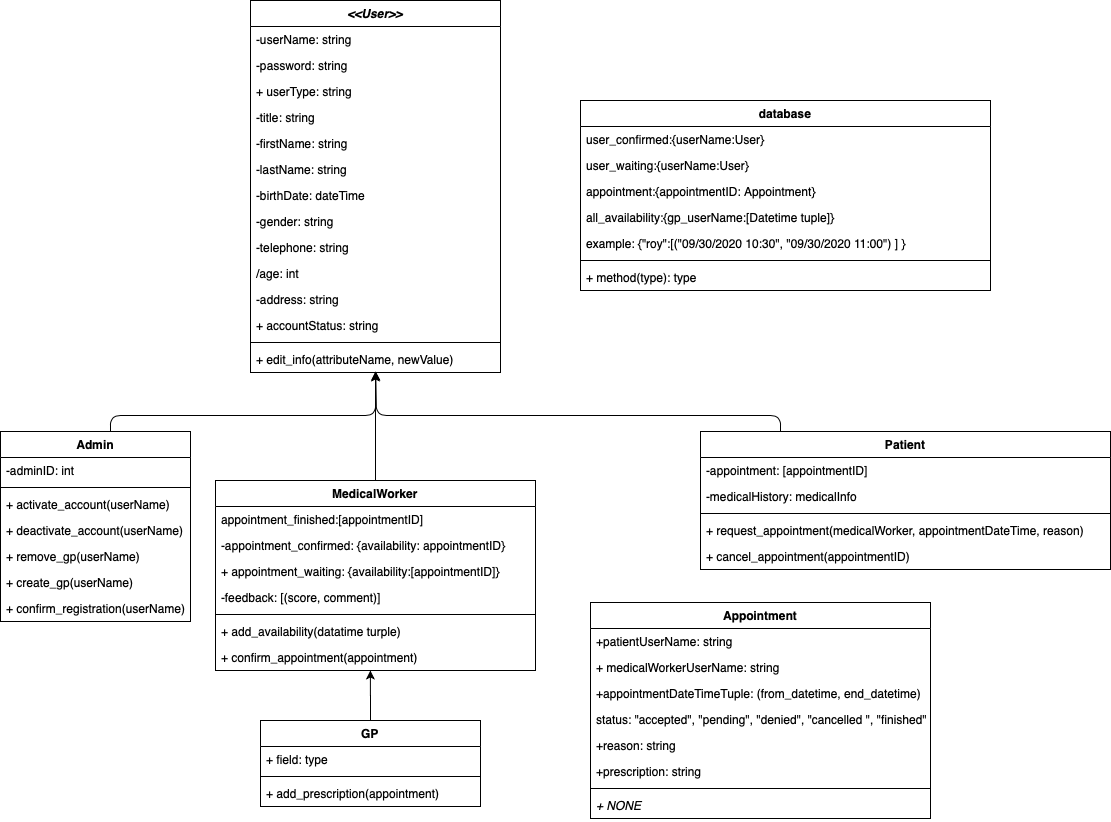

The diagram above was exported from draw.io. Its source (the exported page's mxGraphModel, read from the mxfile embedded in the PNG):
<mxGraphModel dx="1110" dy="570" grid="1" gridSize="10" guides="1" tooltips="1" connect="1" arrows="1" fold="1" page="1" pageScale="1" pageWidth="1169" pageHeight="826" background="#ffffff" math="0" shadow="0">
  <root>
    <mxCell id="0" />
    <mxCell id="1" parent="0" />
    <mxCell id="jSm3cLuxah6wC23mwjjK-41" value="&lt;&lt;User&gt;&gt;" style="swimlane;fontStyle=3;align=center;verticalAlign=top;childLayout=stackLayout;horizontal=1;startSize=26;horizontalStack=0;resizeParent=1;resizeParentMax=0;resizeLast=0;collapsible=1;marginBottom=0;" vertex="1" parent="1">
      <mxGeometry x="340" y="90" width="250" height="372" as="geometry" />
    </mxCell>
    <mxCell id="jSm3cLuxah6wC23mwjjK-42" value="-userName: string" style="text;strokeColor=none;fillColor=none;align=left;verticalAlign=top;spacingLeft=4;spacingRight=4;overflow=hidden;rotatable=0;points=[[0,0.5],[1,0.5]];portConstraint=eastwest;" vertex="1" parent="jSm3cLuxah6wC23mwjjK-41">
      <mxGeometry y="26" width="250" height="26" as="geometry" />
    </mxCell>
    <mxCell id="jSm3cLuxah6wC23mwjjK-43" value="-password: string" style="text;strokeColor=none;fillColor=none;align=left;verticalAlign=top;spacingLeft=4;spacingRight=4;overflow=hidden;rotatable=0;points=[[0,0.5],[1,0.5]];portConstraint=eastwest;" vertex="1" parent="jSm3cLuxah6wC23mwjjK-41">
      <mxGeometry y="52" width="250" height="26" as="geometry" />
    </mxCell>
    <mxCell id="jSm3cLuxah6wC23mwjjK-63" value="+ userType: string" style="text;strokeColor=none;fillColor=none;align=left;verticalAlign=top;spacingLeft=4;spacingRight=4;overflow=hidden;rotatable=0;points=[[0,0.5],[1,0.5]];portConstraint=eastwest;" vertex="1" parent="jSm3cLuxah6wC23mwjjK-41">
      <mxGeometry y="78" width="250" height="26" as="geometry" />
    </mxCell>
    <mxCell id="jSm3cLuxah6wC23mwjjK-44" value="-title: string" style="text;strokeColor=none;fillColor=none;align=left;verticalAlign=top;spacingLeft=4;spacingRight=4;overflow=hidden;rotatable=0;points=[[0,0.5],[1,0.5]];portConstraint=eastwest;" vertex="1" parent="jSm3cLuxah6wC23mwjjK-41">
      <mxGeometry y="104" width="250" height="26" as="geometry" />
    </mxCell>
    <mxCell id="jSm3cLuxah6wC23mwjjK-45" value="-firstName: string" style="text;strokeColor=none;fillColor=none;align=left;verticalAlign=top;spacingLeft=4;spacingRight=4;overflow=hidden;rotatable=0;points=[[0,0.5],[1,0.5]];portConstraint=eastwest;" vertex="1" parent="jSm3cLuxah6wC23mwjjK-41">
      <mxGeometry y="130" width="250" height="26" as="geometry" />
    </mxCell>
    <mxCell id="jSm3cLuxah6wC23mwjjK-46" value="-lastName: string" style="text;strokeColor=none;fillColor=none;align=left;verticalAlign=top;spacingLeft=4;spacingRight=4;overflow=hidden;rotatable=0;points=[[0,0.5],[1,0.5]];portConstraint=eastwest;" vertex="1" parent="jSm3cLuxah6wC23mwjjK-41">
      <mxGeometry y="156" width="250" height="26" as="geometry" />
    </mxCell>
    <mxCell id="jSm3cLuxah6wC23mwjjK-47" value="-birthDate: dateTime" style="text;strokeColor=none;fillColor=none;align=left;verticalAlign=top;spacingLeft=4;spacingRight=4;overflow=hidden;rotatable=0;points=[[0,0.5],[1,0.5]];portConstraint=eastwest;" vertex="1" parent="jSm3cLuxah6wC23mwjjK-41">
      <mxGeometry y="182" width="250" height="26" as="geometry" />
    </mxCell>
    <mxCell id="jSm3cLuxah6wC23mwjjK-48" value="-gender: string" style="text;strokeColor=none;fillColor=none;align=left;verticalAlign=top;spacingLeft=4;spacingRight=4;overflow=hidden;rotatable=0;points=[[0,0.5],[1,0.5]];portConstraint=eastwest;" vertex="1" parent="jSm3cLuxah6wC23mwjjK-41">
      <mxGeometry y="208" width="250" height="26" as="geometry" />
    </mxCell>
    <mxCell id="jSm3cLuxah6wC23mwjjK-49" value="-telephone: string" style="text;strokeColor=none;fillColor=none;align=left;verticalAlign=top;spacingLeft=4;spacingRight=4;overflow=hidden;rotatable=0;points=[[0,0.5],[1,0.5]];portConstraint=eastwest;" vertex="1" parent="jSm3cLuxah6wC23mwjjK-41">
      <mxGeometry y="234" width="250" height="26" as="geometry" />
    </mxCell>
    <mxCell id="jSm3cLuxah6wC23mwjjK-50" value="/age: int" style="text;strokeColor=none;fillColor=none;align=left;verticalAlign=top;spacingLeft=4;spacingRight=4;overflow=hidden;rotatable=0;points=[[0,0.5],[1,0.5]];portConstraint=eastwest;" vertex="1" parent="jSm3cLuxah6wC23mwjjK-41">
      <mxGeometry y="260" width="250" height="26" as="geometry" />
    </mxCell>
    <mxCell id="jSm3cLuxah6wC23mwjjK-51" value="-address: string" style="text;strokeColor=none;fillColor=none;align=left;verticalAlign=top;spacingLeft=4;spacingRight=4;overflow=hidden;rotatable=0;points=[[0,0.5],[1,0.5]];portConstraint=eastwest;" vertex="1" parent="jSm3cLuxah6wC23mwjjK-41">
      <mxGeometry y="286" width="250" height="26" as="geometry" />
    </mxCell>
    <mxCell id="jSm3cLuxah6wC23mwjjK-71" value="+ accountStatus: string" style="text;strokeColor=none;fillColor=none;align=left;verticalAlign=top;spacingLeft=4;spacingRight=4;overflow=hidden;rotatable=0;points=[[0,0.5],[1,0.5]];portConstraint=eastwest;" vertex="1" parent="jSm3cLuxah6wC23mwjjK-41">
      <mxGeometry y="312" width="250" height="26" as="geometry" />
    </mxCell>
    <mxCell id="jSm3cLuxah6wC23mwjjK-52" value="" style="line;strokeWidth=1;fillColor=none;align=left;verticalAlign=middle;spacingTop=-1;spacingLeft=3;spacingRight=3;rotatable=0;labelPosition=right;points=[];portConstraint=eastwest;" vertex="1" parent="jSm3cLuxah6wC23mwjjK-41">
      <mxGeometry y="338" width="250" height="8" as="geometry" />
    </mxCell>
    <mxCell id="jSm3cLuxah6wC23mwjjK-53" value="+ edit_info(attributeName, newValue)" style="text;strokeColor=none;fillColor=none;align=left;verticalAlign=top;spacingLeft=4;spacingRight=4;overflow=hidden;rotatable=0;points=[[0,0.5],[1,0.5]];portConstraint=eastwest;" vertex="1" parent="jSm3cLuxah6wC23mwjjK-41">
      <mxGeometry y="346" width="250" height="26" as="geometry" />
    </mxCell>
    <mxCell id="jSm3cLuxah6wC23mwjjK-54" value="" style="endArrow=classic;html=1;exitX=0.5;exitY=0;exitDx=0;exitDy=0;" edge="1" parent="1">
      <mxGeometry width="50" height="50" relative="1" as="geometry">
        <mxPoint x="200" y="525" as="sourcePoint" />
        <mxPoint x="465" y="461.0000000000001" as="targetPoint" />
        <Array as="points">
          <mxPoint x="200" y="505" />
          <mxPoint x="465" y="505" />
        </Array>
      </mxGeometry>
    </mxCell>
    <mxCell id="jSm3cLuxah6wC23mwjjK-55" value="" style="endArrow=classic;html=1;exitX=0.5;exitY=0;exitDx=0;exitDy=0;" edge="1" parent="1">
      <mxGeometry width="50" height="50" relative="1" as="geometry">
        <mxPoint x="870" y="525" as="sourcePoint" />
        <mxPoint x="465.2280701754387" y="461.0000000000001" as="targetPoint" />
        <Array as="points">
          <mxPoint x="870" y="505" />
          <mxPoint x="466" y="505" />
        </Array>
      </mxGeometry>
    </mxCell>
    <mxCell id="jSm3cLuxah6wC23mwjjK-57" value="Patient" style="swimlane;fontStyle=1;align=center;verticalAlign=top;childLayout=stackLayout;horizontal=1;startSize=26;horizontalStack=0;resizeParent=1;resizeParentMax=0;resizeLast=0;collapsible=1;marginBottom=0;" vertex="1" parent="1">
      <mxGeometry x="790" y="521" width="410" height="138" as="geometry" />
    </mxCell>
    <mxCell id="jSm3cLuxah6wC23mwjjK-114" value="-appointment: [appointmentID]&#10;" style="text;strokeColor=none;fillColor=none;align=left;verticalAlign=top;spacingLeft=4;spacingRight=4;overflow=hidden;rotatable=0;points=[[0,0.5],[1,0.5]];portConstraint=eastwest;" vertex="1" parent="jSm3cLuxah6wC23mwjjK-57">
      <mxGeometry y="26" width="410" height="26" as="geometry" />
    </mxCell>
    <mxCell id="jSm3cLuxah6wC23mwjjK-59" value="-medicalHistory: medicalInfo" style="text;strokeColor=none;fillColor=none;align=left;verticalAlign=top;spacingLeft=4;spacingRight=4;overflow=hidden;rotatable=0;points=[[0,0.5],[1,0.5]];portConstraint=eastwest;" vertex="1" parent="jSm3cLuxah6wC23mwjjK-57">
      <mxGeometry y="52" width="410" height="26" as="geometry" />
    </mxCell>
    <mxCell id="jSm3cLuxah6wC23mwjjK-60" value="" style="line;strokeWidth=1;fillColor=none;align=left;verticalAlign=middle;spacingTop=-1;spacingLeft=3;spacingRight=3;rotatable=0;labelPosition=right;points=[];portConstraint=eastwest;" vertex="1" parent="jSm3cLuxah6wC23mwjjK-57">
      <mxGeometry y="78" width="410" height="8" as="geometry" />
    </mxCell>
    <mxCell id="jSm3cLuxah6wC23mwjjK-61" value="+ request_appointment(medicalWorker, appointmentDateTime, reason)" style="text;strokeColor=none;fillColor=none;align=left;verticalAlign=top;spacingLeft=4;spacingRight=4;overflow=hidden;rotatable=0;points=[[0,0.5],[1,0.5]];portConstraint=eastwest;" vertex="1" parent="jSm3cLuxah6wC23mwjjK-57">
      <mxGeometry y="86" width="410" height="26" as="geometry" />
    </mxCell>
    <mxCell id="jSm3cLuxah6wC23mwjjK-62" value="+ cancel_appointment(appointmentID)" style="text;strokeColor=none;fillColor=none;align=left;verticalAlign=top;spacingLeft=4;spacingRight=4;overflow=hidden;rotatable=0;points=[[0,0.5],[1,0.5]];portConstraint=eastwest;" vertex="1" parent="jSm3cLuxah6wC23mwjjK-57">
      <mxGeometry y="112" width="410" height="26" as="geometry" />
    </mxCell>
    <mxCell id="jSm3cLuxah6wC23mwjjK-64" value="Admin" style="swimlane;fontStyle=1;align=center;verticalAlign=top;childLayout=stackLayout;horizontal=1;startSize=26;horizontalStack=0;resizeParent=1;resizeParentMax=0;resizeLast=0;collapsible=1;marginBottom=0;" vertex="1" parent="1">
      <mxGeometry x="90" y="521" width="190" height="190" as="geometry" />
    </mxCell>
    <mxCell id="jSm3cLuxah6wC23mwjjK-65" value="-adminID: int" style="text;strokeColor=none;fillColor=none;align=left;verticalAlign=top;spacingLeft=4;spacingRight=4;overflow=hidden;rotatable=0;points=[[0,0.5],[1,0.5]];portConstraint=eastwest;" vertex="1" parent="jSm3cLuxah6wC23mwjjK-64">
      <mxGeometry y="26" width="190" height="26" as="geometry" />
    </mxCell>
    <mxCell id="jSm3cLuxah6wC23mwjjK-66" value="" style="line;strokeWidth=1;fillColor=none;align=left;verticalAlign=middle;spacingTop=-1;spacingLeft=3;spacingRight=3;rotatable=0;labelPosition=right;points=[];portConstraint=eastwest;" vertex="1" parent="jSm3cLuxah6wC23mwjjK-64">
      <mxGeometry y="52" width="190" height="8" as="geometry" />
    </mxCell>
    <mxCell id="jSm3cLuxah6wC23mwjjK-67" value="+ activate_account(userName)&#10;" style="text;strokeColor=none;fillColor=none;align=left;verticalAlign=top;spacingLeft=4;spacingRight=4;overflow=hidden;rotatable=0;points=[[0,0.5],[1,0.5]];portConstraint=eastwest;" vertex="1" parent="jSm3cLuxah6wC23mwjjK-64">
      <mxGeometry y="60" width="190" height="26" as="geometry" />
    </mxCell>
    <mxCell id="jSm3cLuxah6wC23mwjjK-68" value="+ deactivate_account(userName)&#10;" style="text;strokeColor=none;fillColor=none;align=left;verticalAlign=top;spacingLeft=4;spacingRight=4;overflow=hidden;rotatable=0;points=[[0,0.5],[1,0.5]];portConstraint=eastwest;" vertex="1" parent="jSm3cLuxah6wC23mwjjK-64">
      <mxGeometry y="86" width="190" height="26" as="geometry" />
    </mxCell>
    <mxCell id="jSm3cLuxah6wC23mwjjK-69" value="+ remove_gp(userName)&#10;" style="text;strokeColor=none;fillColor=none;align=left;verticalAlign=top;spacingLeft=4;spacingRight=4;overflow=hidden;rotatable=0;points=[[0,0.5],[1,0.5]];portConstraint=eastwest;" vertex="1" parent="jSm3cLuxah6wC23mwjjK-64">
      <mxGeometry y="112" width="190" height="26" as="geometry" />
    </mxCell>
    <mxCell id="jSm3cLuxah6wC23mwjjK-70" value="+ create_gp(userName)&#10;" style="text;strokeColor=none;fillColor=none;align=left;verticalAlign=top;spacingLeft=4;spacingRight=4;overflow=hidden;rotatable=0;points=[[0,0.5],[1,0.5]];portConstraint=eastwest;" vertex="1" parent="jSm3cLuxah6wC23mwjjK-64">
      <mxGeometry y="138" width="190" height="26" as="geometry" />
    </mxCell>
    <mxCell id="jSm3cLuxah6wC23mwjjK-72" value="+ confirm_registration(userName)" style="text;strokeColor=none;fillColor=none;align=left;verticalAlign=top;spacingLeft=4;spacingRight=4;overflow=hidden;rotatable=0;points=[[0,0.5],[1,0.5]];portConstraint=eastwest;" vertex="1" parent="jSm3cLuxah6wC23mwjjK-64">
      <mxGeometry y="164" width="190" height="26" as="geometry" />
    </mxCell>
    <mxCell id="jSm3cLuxah6wC23mwjjK-93" style="edgeStyle=orthogonalEdgeStyle;rounded=0;orthogonalLoop=1;jettySize=auto;html=1;entryX=0.5;entryY=1;entryDx=0;entryDy=0;entryPerimeter=0;" edge="1" parent="1" source="jSm3cLuxah6wC23mwjjK-83" target="jSm3cLuxah6wC23mwjjK-53">
      <mxGeometry relative="1" as="geometry" />
    </mxCell>
    <mxCell id="jSm3cLuxah6wC23mwjjK-83" value="MedicalWorker" style="swimlane;fontStyle=1;align=center;verticalAlign=top;childLayout=stackLayout;horizontal=1;startSize=26;horizontalStack=0;resizeParent=1;resizeParentMax=0;resizeLast=0;collapsible=1;marginBottom=0;" vertex="1" parent="1">
      <mxGeometry x="305" y="570" width="320" height="190" as="geometry" />
    </mxCell>
    <mxCell id="jSm3cLuxah6wC23mwjjK-119" value="appointment_finished:[appointmentID]" style="text;strokeColor=none;fillColor=none;align=left;verticalAlign=top;spacingLeft=4;spacingRight=4;overflow=hidden;rotatable=0;points=[[0,0.5],[1,0.5]];portConstraint=eastwest;" vertex="1" parent="jSm3cLuxah6wC23mwjjK-83">
      <mxGeometry y="26" width="320" height="26" as="geometry" />
    </mxCell>
    <mxCell id="jSm3cLuxah6wC23mwjjK-99" value="-appointment_confirmed: {availability: appointmentID}&#10;" style="text;strokeColor=none;fillColor=none;align=left;verticalAlign=top;spacingLeft=4;spacingRight=4;overflow=hidden;rotatable=0;points=[[0,0.5],[1,0.5]];portConstraint=eastwest;" vertex="1" parent="jSm3cLuxah6wC23mwjjK-83">
      <mxGeometry y="52" width="320" height="26" as="geometry" />
    </mxCell>
    <mxCell id="jSm3cLuxah6wC23mwjjK-104" value="+ appointment_waiting: {availability:[appointmentID]}" style="text;strokeColor=none;fillColor=none;align=left;verticalAlign=top;spacingLeft=4;spacingRight=4;overflow=hidden;rotatable=0;points=[[0,0.5],[1,0.5]];portConstraint=eastwest;" vertex="1" parent="jSm3cLuxah6wC23mwjjK-83">
      <mxGeometry y="78" width="320" height="26" as="geometry" />
    </mxCell>
    <mxCell id="jSm3cLuxah6wC23mwjjK-76" value="-feedback: [(score, comment)]" style="text;strokeColor=none;fillColor=none;align=left;verticalAlign=top;spacingLeft=4;spacingRight=4;overflow=hidden;rotatable=0;points=[[0,0.5],[1,0.5]];portConstraint=eastwest;" vertex="1" parent="jSm3cLuxah6wC23mwjjK-83">
      <mxGeometry y="104" width="320" height="26" as="geometry" />
    </mxCell>
    <mxCell id="jSm3cLuxah6wC23mwjjK-85" value="" style="line;strokeWidth=1;fillColor=none;align=left;verticalAlign=middle;spacingTop=-1;spacingLeft=3;spacingRight=3;rotatable=0;labelPosition=right;points=[];portConstraint=eastwest;" vertex="1" parent="jSm3cLuxah6wC23mwjjK-83">
      <mxGeometry y="130" width="320" height="8" as="geometry" />
    </mxCell>
    <mxCell id="jSm3cLuxah6wC23mwjjK-78" value="+ add_availability(datatime turple)" style="text;strokeColor=none;fillColor=none;align=left;verticalAlign=top;spacingLeft=4;spacingRight=4;overflow=hidden;rotatable=0;points=[[0,0.5],[1,0.5]];portConstraint=eastwest;" vertex="1" parent="jSm3cLuxah6wC23mwjjK-83">
      <mxGeometry y="138" width="320" height="26" as="geometry" />
    </mxCell>
    <mxCell id="jSm3cLuxah6wC23mwjjK-80" value="+ confirm_appointment(appointment)" style="text;strokeColor=none;fillColor=none;align=left;verticalAlign=top;spacingLeft=4;spacingRight=4;overflow=hidden;rotatable=0;points=[[0,0.5],[1,0.5]];portConstraint=eastwest;" vertex="1" parent="jSm3cLuxah6wC23mwjjK-83">
      <mxGeometry y="164" width="320" height="26" as="geometry" />
    </mxCell>
    <mxCell id="jSm3cLuxah6wC23mwjjK-118" style="edgeStyle=orthogonalEdgeStyle;rounded=0;orthogonalLoop=1;jettySize=auto;html=1;entryX=0.484;entryY=1;entryDx=0;entryDy=0;entryPerimeter=0;" edge="1" parent="1" source="jSm3cLuxah6wC23mwjjK-88" target="jSm3cLuxah6wC23mwjjK-80">
      <mxGeometry relative="1" as="geometry" />
    </mxCell>
    <mxCell id="jSm3cLuxah6wC23mwjjK-88" value="GP" style="swimlane;fontStyle=1;align=center;verticalAlign=top;childLayout=stackLayout;horizontal=1;startSize=26;horizontalStack=0;resizeParent=1;resizeParentMax=0;resizeLast=0;collapsible=1;marginBottom=0;" vertex="1" parent="1">
      <mxGeometry x="350" y="810" width="220" height="86" as="geometry" />
    </mxCell>
    <mxCell id="jSm3cLuxah6wC23mwjjK-89" value="+ field: type" style="text;strokeColor=none;fillColor=none;align=left;verticalAlign=top;spacingLeft=4;spacingRight=4;overflow=hidden;rotatable=0;points=[[0,0.5],[1,0.5]];portConstraint=eastwest;" vertex="1" parent="jSm3cLuxah6wC23mwjjK-88">
      <mxGeometry y="26" width="220" height="26" as="geometry" />
    </mxCell>
    <mxCell id="jSm3cLuxah6wC23mwjjK-90" value="" style="line;strokeWidth=1;fillColor=none;align=left;verticalAlign=middle;spacingTop=-1;spacingLeft=3;spacingRight=3;rotatable=0;labelPosition=right;points=[];portConstraint=eastwest;" vertex="1" parent="jSm3cLuxah6wC23mwjjK-88">
      <mxGeometry y="52" width="220" height="8" as="geometry" />
    </mxCell>
    <mxCell id="jSm3cLuxah6wC23mwjjK-79" value="+ add_prescription(appointment)" style="text;strokeColor=none;fillColor=none;align=left;verticalAlign=top;spacingLeft=4;spacingRight=4;overflow=hidden;rotatable=0;points=[[0,0.5],[1,0.5]];portConstraint=eastwest;" vertex="1" parent="jSm3cLuxah6wC23mwjjK-88">
      <mxGeometry y="60" width="220" height="26" as="geometry" />
    </mxCell>
    <mxCell id="jSm3cLuxah6wC23mwjjK-105" value="Appointment" style="swimlane;fontStyle=1;align=center;verticalAlign=top;childLayout=stackLayout;horizontal=1;startSize=26;horizontalStack=0;resizeParent=1;resizeParentMax=0;resizeLast=0;collapsible=1;marginBottom=0;" vertex="1" parent="1">
      <mxGeometry x="680" y="692" width="340" height="216" as="geometry" />
    </mxCell>
    <mxCell id="jSm3cLuxah6wC23mwjjK-108" value="+patientUserName: string" style="text;strokeColor=none;fillColor=none;align=left;verticalAlign=top;spacingLeft=4;spacingRight=4;overflow=hidden;rotatable=0;points=[[0,0.5],[1,0.5]];portConstraint=eastwest;" vertex="1" parent="jSm3cLuxah6wC23mwjjK-105">
      <mxGeometry y="26" width="340" height="26" as="geometry" />
    </mxCell>
    <mxCell id="jSm3cLuxah6wC23mwjjK-116" value="+ medicalWorkerUserName: string" style="text;strokeColor=none;fillColor=none;align=left;verticalAlign=top;spacingLeft=4;spacingRight=4;overflow=hidden;rotatable=0;points=[[0,0.5],[1,0.5]];portConstraint=eastwest;" vertex="1" parent="jSm3cLuxah6wC23mwjjK-105">
      <mxGeometry y="52" width="340" height="26" as="geometry" />
    </mxCell>
    <mxCell id="jSm3cLuxah6wC23mwjjK-109" value="+appointmentDateTimeTuple: (from_datetime, end_datetime)" style="text;strokeColor=none;fillColor=none;align=left;verticalAlign=top;spacingLeft=4;spacingRight=4;overflow=hidden;rotatable=0;points=[[0,0.5],[1,0.5]];portConstraint=eastwest;" vertex="1" parent="jSm3cLuxah6wC23mwjjK-105">
      <mxGeometry y="78" width="340" height="26" as="geometry" />
    </mxCell>
    <mxCell id="jSm3cLuxah6wC23mwjjK-115" value="status: &quot;accepted&quot;, &quot;pending&quot;, &quot;denied&quot;, &quot;cancelled &quot;, &quot;finished&quot;" style="text;strokeColor=none;fillColor=none;align=left;verticalAlign=top;spacingLeft=4;spacingRight=4;overflow=hidden;rotatable=0;points=[[0,0.5],[1,0.5]];portConstraint=eastwest;" vertex="1" parent="jSm3cLuxah6wC23mwjjK-105">
      <mxGeometry y="104" width="340" height="26" as="geometry" />
    </mxCell>
    <mxCell id="jSm3cLuxah6wC23mwjjK-110" value="+reason: string" style="text;strokeColor=none;fillColor=none;align=left;verticalAlign=top;spacingLeft=4;spacingRight=4;overflow=hidden;rotatable=0;points=[[0,0.5],[1,0.5]];portConstraint=eastwest;" vertex="1" parent="jSm3cLuxah6wC23mwjjK-105">
      <mxGeometry y="130" width="340" height="26" as="geometry" />
    </mxCell>
    <mxCell id="jSm3cLuxah6wC23mwjjK-111" value="+prescription: string" style="text;strokeColor=none;fillColor=none;align=left;verticalAlign=top;spacingLeft=4;spacingRight=4;overflow=hidden;rotatable=0;points=[[0,0.5],[1,0.5]];portConstraint=eastwest;" vertex="1" parent="jSm3cLuxah6wC23mwjjK-105">
      <mxGeometry y="156" width="340" height="26" as="geometry" />
    </mxCell>
    <mxCell id="jSm3cLuxah6wC23mwjjK-112" value="" style="line;strokeWidth=1;fillColor=none;align=left;verticalAlign=middle;spacingTop=-1;spacingLeft=3;spacingRight=3;rotatable=0;labelPosition=right;points=[];portConstraint=eastwest;" vertex="1" parent="jSm3cLuxah6wC23mwjjK-105">
      <mxGeometry y="182" width="340" height="8" as="geometry" />
    </mxCell>
    <mxCell id="jSm3cLuxah6wC23mwjjK-113" value="+ NONE" style="text;strokeColor=none;fillColor=none;align=left;verticalAlign=top;spacingLeft=4;spacingRight=4;overflow=hidden;rotatable=0;points=[[0,0.5],[1,0.5]];portConstraint=eastwest;fontStyle=2" vertex="1" parent="jSm3cLuxah6wC23mwjjK-105">
      <mxGeometry y="190" width="340" height="26" as="geometry" />
    </mxCell>
    <mxCell id="jSm3cLuxah6wC23mwjjK-120" value="database" style="swimlane;fontStyle=1;align=center;verticalAlign=top;childLayout=stackLayout;horizontal=1;startSize=26;horizontalStack=0;resizeParent=1;resizeParentMax=0;resizeLast=0;collapsible=1;marginBottom=0;" vertex="1" parent="1">
      <mxGeometry x="670" y="190" width="410" height="190" as="geometry" />
    </mxCell>
    <mxCell id="jSm3cLuxah6wC23mwjjK-121" value="user_confirmed:{userName:User}" style="text;strokeColor=none;fillColor=none;align=left;verticalAlign=top;spacingLeft=4;spacingRight=4;overflow=hidden;rotatable=0;points=[[0,0.5],[1,0.5]];portConstraint=eastwest;" vertex="1" parent="jSm3cLuxah6wC23mwjjK-120">
      <mxGeometry y="26" width="410" height="26" as="geometry" />
    </mxCell>
    <mxCell id="jSm3cLuxah6wC23mwjjK-124" value="user_waiting:{userName:User}" style="text;strokeColor=none;fillColor=none;align=left;verticalAlign=top;spacingLeft=4;spacingRight=4;overflow=hidden;rotatable=0;points=[[0,0.5],[1,0.5]];portConstraint=eastwest;" vertex="1" parent="jSm3cLuxah6wC23mwjjK-120">
      <mxGeometry y="52" width="410" height="26" as="geometry" />
    </mxCell>
    <mxCell id="jSm3cLuxah6wC23mwjjK-125" value="appointment:{appointmentID: Appointment}" style="text;strokeColor=none;fillColor=none;align=left;verticalAlign=top;spacingLeft=4;spacingRight=4;overflow=hidden;rotatable=0;points=[[0,0.5],[1,0.5]];portConstraint=eastwest;" vertex="1" parent="jSm3cLuxah6wC23mwjjK-120">
      <mxGeometry y="78" width="410" height="26" as="geometry" />
    </mxCell>
    <mxCell id="jSm3cLuxah6wC23mwjjK-126" value="all_availability:{gp_userName:[Datetime tuple]}" style="text;strokeColor=none;fillColor=none;align=left;verticalAlign=top;spacingLeft=4;spacingRight=4;overflow=hidden;rotatable=0;points=[[0,0.5],[1,0.5]];portConstraint=eastwest;" vertex="1" parent="jSm3cLuxah6wC23mwjjK-120">
      <mxGeometry y="104" width="410" height="26" as="geometry" />
    </mxCell>
    <mxCell id="jSm3cLuxah6wC23mwjjK-127" value="example: {&quot;roy&quot;:[(&quot;09/30/2020 10:30&quot;, &quot;09/30/2020 11:00&quot;) ] }" style="text;strokeColor=none;fillColor=none;align=left;verticalAlign=top;spacingLeft=4;spacingRight=4;overflow=hidden;rotatable=0;points=[[0,0.5],[1,0.5]];portConstraint=eastwest;" vertex="1" parent="jSm3cLuxah6wC23mwjjK-120">
      <mxGeometry y="130" width="410" height="26" as="geometry" />
    </mxCell>
    <mxCell id="jSm3cLuxah6wC23mwjjK-122" value="" style="line;strokeWidth=1;fillColor=none;align=left;verticalAlign=middle;spacingTop=-1;spacingLeft=3;spacingRight=3;rotatable=0;labelPosition=right;points=[];portConstraint=eastwest;" vertex="1" parent="jSm3cLuxah6wC23mwjjK-120">
      <mxGeometry y="156" width="410" height="8" as="geometry" />
    </mxCell>
    <mxCell id="jSm3cLuxah6wC23mwjjK-123" value="+ method(type): type" style="text;strokeColor=none;fillColor=none;align=left;verticalAlign=top;spacingLeft=4;spacingRight=4;overflow=hidden;rotatable=0;points=[[0,0.5],[1,0.5]];portConstraint=eastwest;" vertex="1" parent="jSm3cLuxah6wC23mwjjK-120">
      <mxGeometry y="164" width="410" height="26" as="geometry" />
    </mxCell>
  </root>
</mxGraphModel>